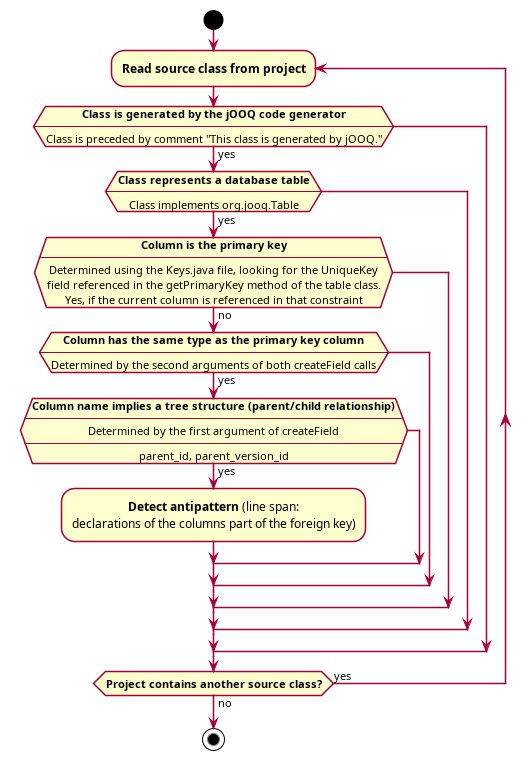

The diagram above was rendered by PlantUML. Its source (embedded in the PNG):
@startuml naive-trees
skinparam shadowing false
skinparam ConditionEndStyle hline
skinparam defaultTextAlignment center
start

repeat :**Read source class from project**;
    if (**Class is generated by the jOOQ code generator**\n----\nClass is preceded by comment "This class is generated by jOOQ.") then (yes)
        if (**Class represents a database table**\n----\nClass implements org.jooq.Table) then (yes)
            if (**Column is the primary key**\n----\nDetermined using the Keys.java file, looking for the UniqueKey\nfield referenced in the getPrimaryKey method of the table class.\nYes, if the current column is referenced in that constraint) then (no)
                if (**Column has the same type as the primary key column**\n----\nDetermined by the second arguments of both createField calls) then (yes)
                    if (**Column name implies a tree structure (parent/child relationship)**\n----\nDetermined by the first argument of createField\n----\nparent_id, parent_version_id) then (yes)
                        :**Detect antipattern** (line span:\ndeclarations of the columns part of the foreign key);
                    endif
                endif
            endif
        endif
    endif
repeat while (**Project contains another source class?**) is (yes) not (no)

stop
@enduml